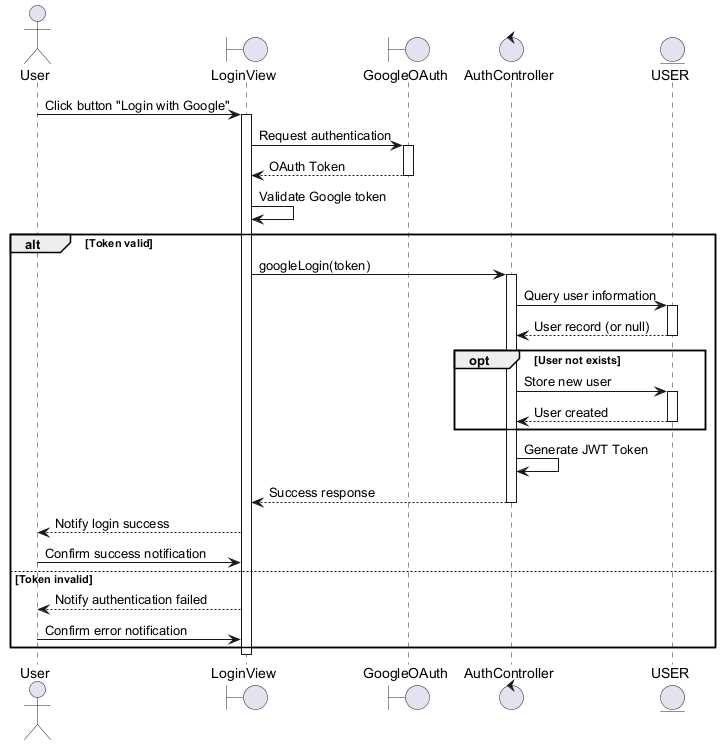

The diagram above was rendered by PlantUML. Its source (embedded in the PNG):
@startuml
actor User
boundary LoginView
boundary GoogleOAuth
control AuthController
entity USER

User -> LoginView : Click button "Login with Google"
activate LoginView
LoginView -> GoogleOAuth : Request authentication
activate GoogleOAuth
GoogleOAuth --> LoginView : OAuth Token
deactivate GoogleOAuth

LoginView -> LoginView : Validate Google token
alt Token valid
    LoginView -> AuthController : googleLogin(token)
    activate AuthController
    AuthController -> USER : Query user information
    activate USER
    USER --> AuthController : User record (or null)
    deactivate USER

    opt User not exists
        AuthController -> USER : Store new user
        activate USER
        USER --> AuthController : User created
        deactivate USER
    end

    AuthController -> AuthController : Generate JWT Token
    AuthController --> LoginView : Success response
    deactivate AuthController

    LoginView --> User : Notify login success
    User -> LoginView : Confirm success notification
else Token invalid
    LoginView --> User : Notify authentication failed
    User -> LoginView : Confirm error notification
end
deactivate LoginView
@enduml